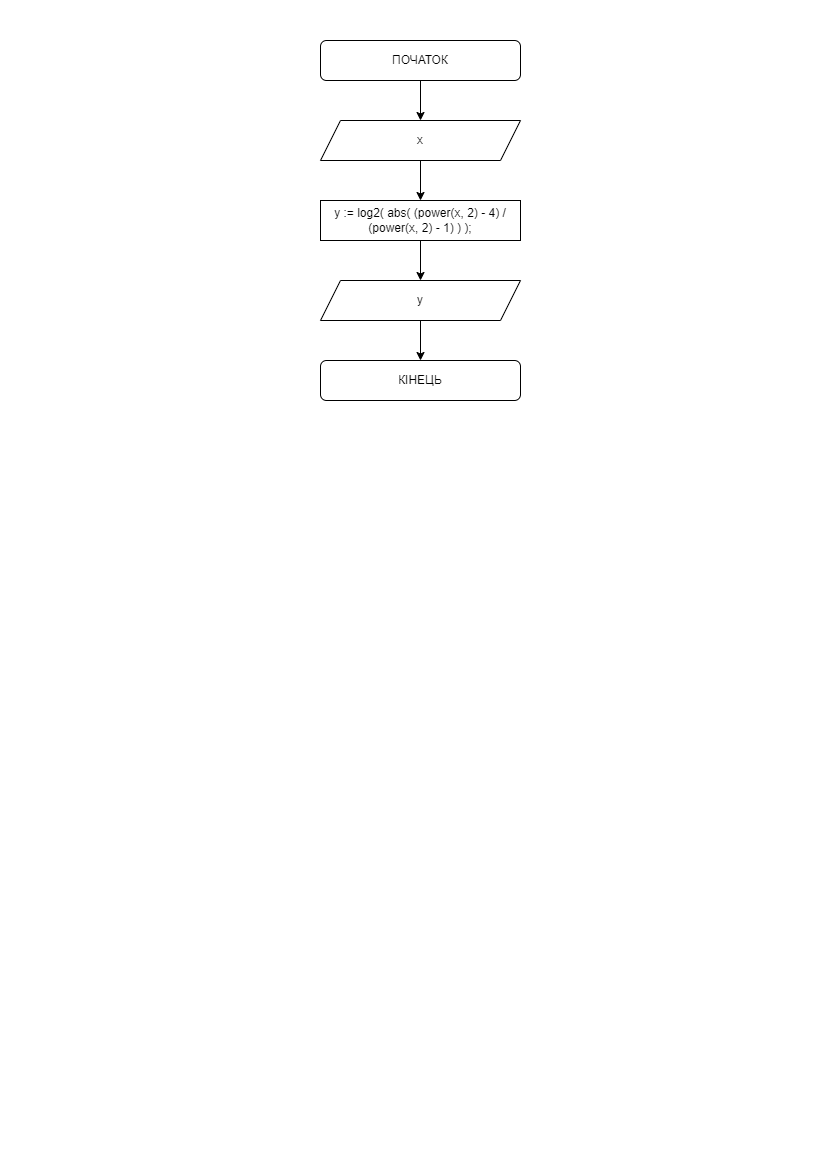

The diagram above was exported from draw.io. Its source (the exported page's mxGraphModel, read from the mxfile embedded in the PNG):
<mxGraphModel dx="868" dy="563" grid="1" gridSize="10" guides="1" tooltips="1" connect="1" arrows="1" fold="1" page="1" pageScale="1" pageWidth="827" pageHeight="1169" math="0" shadow="0">
  <root>
    <mxCell id="0" />
    <mxCell id="1" parent="0" />
    <mxCell id="C-37cpgAwjsRWKrbqdAk-1" value="" style="edgeStyle=orthogonalEdgeStyle;rounded=0;orthogonalLoop=1;jettySize=auto;html=1;" parent="1" source="C-37cpgAwjsRWKrbqdAk-2" target="C-37cpgAwjsRWKrbqdAk-4" edge="1">
      <mxGeometry relative="1" as="geometry" />
    </mxCell>
    <mxCell id="C-37cpgAwjsRWKrbqdAk-2" value="ПОЧАТОК" style="rounded=1;whiteSpace=wrap;html=1;" parent="1" vertex="1">
      <mxGeometry x="320" y="40" width="200" height="40" as="geometry" />
    </mxCell>
    <mxCell id="C-37cpgAwjsRWKrbqdAk-3" value="" style="edgeStyle=orthogonalEdgeStyle;rounded=0;orthogonalLoop=1;jettySize=auto;html=1;" parent="1" source="C-37cpgAwjsRWKrbqdAk-4" target="C-37cpgAwjsRWKrbqdAk-6" edge="1">
      <mxGeometry relative="1" as="geometry" />
    </mxCell>
    <mxCell id="C-37cpgAwjsRWKrbqdAk-4" value="x" style="shape=parallelogram;perimeter=parallelogramPerimeter;whiteSpace=wrap;html=1;fixedSize=1;" parent="1" vertex="1">
      <mxGeometry x="320" y="120" width="200" height="40" as="geometry" />
    </mxCell>
    <mxCell id="C-37cpgAwjsRWKrbqdAk-5" value="" style="edgeStyle=orthogonalEdgeStyle;rounded=0;orthogonalLoop=1;jettySize=auto;html=1;" parent="1" source="C-37cpgAwjsRWKrbqdAk-6" target="C-37cpgAwjsRWKrbqdAk-8" edge="1">
      <mxGeometry relative="1" as="geometry" />
    </mxCell>
    <mxCell id="C-37cpgAwjsRWKrbqdAk-6" value="y := log2( abs( (power(x, 2) - 4) / (power(x, 2) - 1) ) );" style="rounded=0;whiteSpace=wrap;html=1;" parent="1" vertex="1">
      <mxGeometry x="320" y="200" width="200" height="40" as="geometry" />
    </mxCell>
    <mxCell id="C-37cpgAwjsRWKrbqdAk-7" value="" style="edgeStyle=orthogonalEdgeStyle;rounded=0;orthogonalLoop=1;jettySize=auto;html=1;" parent="1" source="C-37cpgAwjsRWKrbqdAk-8" target="C-37cpgAwjsRWKrbqdAk-9" edge="1">
      <mxGeometry relative="1" as="geometry" />
    </mxCell>
    <mxCell id="C-37cpgAwjsRWKrbqdAk-8" value="y" style="shape=parallelogram;perimeter=parallelogramPerimeter;whiteSpace=wrap;html=1;fixedSize=1;" parent="1" vertex="1">
      <mxGeometry x="320" y="280" width="200" height="40" as="geometry" />
    </mxCell>
    <mxCell id="C-37cpgAwjsRWKrbqdAk-9" value="КІНЕЦЬ" style="rounded=1;whiteSpace=wrap;html=1;" parent="1" vertex="1">
      <mxGeometry x="320" y="360" width="200" height="40" as="geometry" />
    </mxCell>
  </root>
</mxGraphModel>